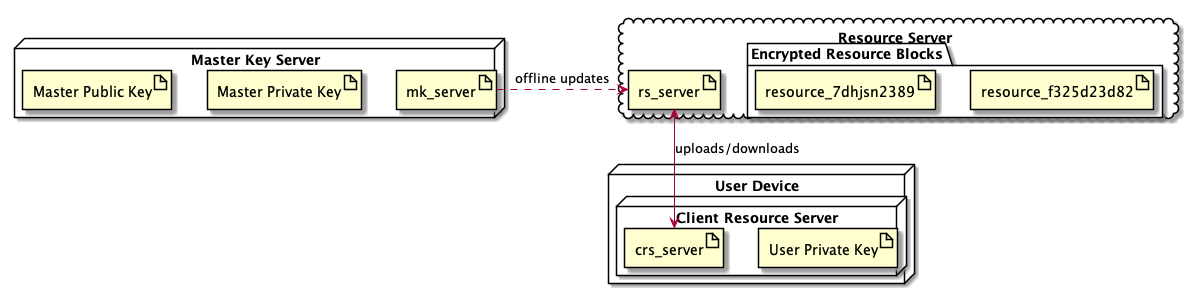

The diagram above was rendered by PlantUML. Its source (embedded in the PNG):
@startuml

node "Master Key Server" {
  artifact mk_server
  artifact "Master Private Key"
  artifact "Master Public Key"
}

cloud "Resource Server" {
  folder "Encrypted Resource Blocks" {
    artifact resource_f325d23d82
    artifact resource_7dhjsn2389
  }
  artifact rs_server
}

node "User Device" {
  node "Client Resource Server" {
    artifact "User Private Key"
    artifact crs_server
  }
}

mk_server .right.> rs_server: "offline updates"

crs_server <-up-> rs_server: "uploads/downloads"


@enduml